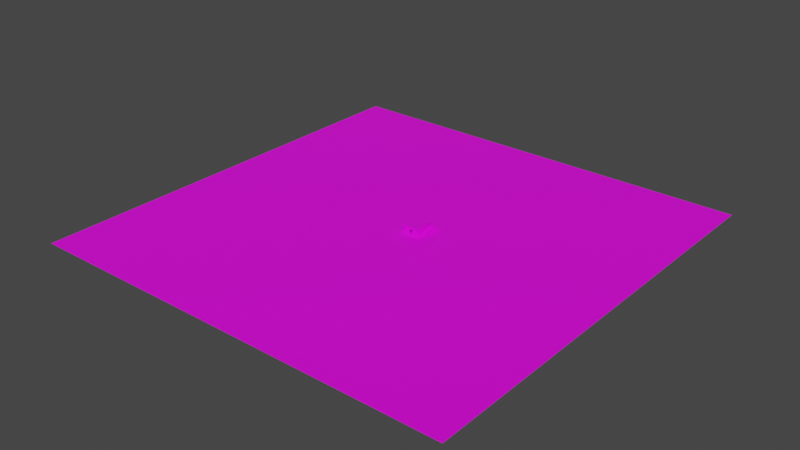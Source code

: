 # Source: nk_construct.blend  (saved by Blender 3.6.11; exported with 4.5.12 LTS)
import bpy
from mathutils import Matrix  # noqa: F401  (used for matrix-valued properties, if any)

bpy.ops.wm.read_factory_settings(use_empty=True)
scene = bpy.context.scene
scene.name = 'Scene'

# ---- collections
col_collection = bpy.data.collections.new('Collection'); scene.collection.children.link(col_collection)

# ---- images (referenced by path relative to the original .blend; pixels are not part of the script)
import os
ASSET_DIR = os.environ.get("B2B_ASSET_DIR", "")  # directory of the original .blend (textures are referenced by path, not embedded)
HERE = os.path.dirname(os.path.abspath(__file__))  # packed textures are extracted next to this script under _unpacked/

def load_image(name, relpath, width, height, colorspace="sRGB"):
    """Load a texture the original file referenced (path relative to the .blend, or extracted next to this script)."""
    p = next((c for c in (os.path.join(HERE, relpath), os.path.join(ASSET_DIR, relpath)) if relpath and os.path.exists(c)), "")
    if p:
        img = bpy.data.images.load(p, check_existing=True)
        img.name = name
    else:  # same state as the original file: an image datablock whose file is absent (Cycles renders it pink)
        img = bpy.data.images.new(name, width, height)
        img.source = "FILE"
        img.filepath = "//" + (relpath or name)
    img.colorspace_settings.name = colorspace
    return img
img_grass_png_001 = load_image('grass.png.001', 'grass.png', 1024, 1024, 'sRGB')
img_stone_png_001 = load_image('stone.png.001', 'stone.png', 1024, 1024, 'sRGB')
img_brick_png_001 = load_image('brick.png.001', 'brick.png', 1024, 1024, 'sRGB')

# ---- materials (node trees are filled in below, after node groups)
mat_grass = bpy.data.materials.new('grass')
mat_grass.alpha_threshold = 0.0
mat_grass.use_transparent_shadow = False
mat_grass.roughness = 0.5
mat_grass.line_color = (0.0, 0.0, 0.0, 1.0)
mat_stone = bpy.data.materials.new('stone')
mat_stone.use_transparent_shadow = False
mat_brick = bpy.data.materials.new('brick')
mat_brick.use_transparent_shadow = False

# ---- material node trees
mat_grass.use_nodes = True; mat_grass.node_tree.nodes.clear()
_N = mat_grass.node_tree.nodes; _L = mat_grass.node_tree.links
n0 = _N.new('ShaderNodeOutputMaterial'); n0.name = 'Material Output'; n0.location = (300, 300)
n1 = _N.new('ShaderNodeBsdfPrincipled'); n1.name = 'Principled BSDF'; n1.location = (10, 300)
n1.distribution = 'GGX'
n1.subsurface_method = 'RANDOM_WALK_SKIN'
n1.inputs[3].default_value = 1.45
n1.inputs[27].default_value = (0.0, 0.0, 0.0, 1.0)
n1.inputs[28].default_value = 1.0
n2 = _N.new('ShaderNodeTexImage'); n2.name = 'Image Texture'; n2.location = (-280, 280)
n2.image = img_grass_png_001
_L.new(n1.outputs[0], n0.inputs[0])
_L.new(n2.outputs[0], n1.inputs[0])
n0.is_active_output = True
mat_stone.use_nodes = True; mat_stone.node_tree.nodes.clear()
_N = mat_stone.node_tree.nodes; _L = mat_stone.node_tree.links
n0 = _N.new('ShaderNodeBsdfPrincipled'); n0.name = 'Principled BSDF'; n0.location = (10, 300)
n0.distribution = 'GGX'
n0.subsurface_method = 'RANDOM_WALK_SKIN'
n0.inputs[3].default_value = 1.45
n0.inputs[27].default_value = (0.0, 0.0, 0.0, 1.0)
n0.inputs[28].default_value = 1.0
n1 = _N.new('ShaderNodeOutputMaterial'); n1.name = 'Material Output'; n1.location = (300, 300)
n2 = _N.new('ShaderNodeTexImage'); n2.name = 'Image Texture'; n2.location = (-280, 280)
n2.image = img_stone_png_001
_L.new(n0.outputs[0], n1.inputs[0])
_L.new(n2.outputs[0], n0.inputs[0])
n1.is_active_output = True
mat_brick.use_nodes = True; mat_brick.node_tree.nodes.clear()
_N = mat_brick.node_tree.nodes; _L = mat_brick.node_tree.links
n0 = _N.new('ShaderNodeBsdfPrincipled'); n0.name = 'Principled BSDF'; n0.location = (10, 300)
n0.distribution = 'GGX'
n0.subsurface_method = 'RANDOM_WALK_SKIN'
n0.inputs[3].default_value = 1.45
n0.inputs[27].default_value = (0.0, 0.0, 0.0, 1.0)
n0.inputs[28].default_value = 1.0
n1 = _N.new('ShaderNodeOutputMaterial'); n1.name = 'Material Output'; n1.location = (300, 300)
n2 = _N.new('ShaderNodeTexImage'); n2.name = 'Image Texture'; n2.location = (-280, 280)
n2.image = img_brick_png_001
_L.new(n0.outputs[0], n1.inputs[0])
_L.new(n2.outputs[0], n0.inputs[0])
n1.is_active_output = True

# ---- world
world_world = bpy.data.worlds.new('World'); scene.world = world_world
world_world.use_nodes = True; world_world.node_tree.nodes.clear()
_N = world_world.node_tree.nodes; _L = world_world.node_tree.links
n0 = _N.new('ShaderNodeOutputWorld'); n0.name = 'World Output'; n0.location = (300, 300)
n1 = _N.new('ShaderNodeBackground'); n1.name = 'Background'; n1.location = (10, 300)
n1.inputs[0].default_value = (0.05088, 0.05088, 0.05088, 1.0)
_L.new(n1.outputs[0], n0.inputs[0])
n0.is_active_output = True
world_world.color = (0.05088, 0.05088, 0.05088)
world_world.use_sun_shadow = False
world_world.sun_shadow_jitter_overblur = 0.0

# ---- meshes
me_plane = bpy.data.meshes.new('Plane')
me_plane.from_pydata([(-1.0, -1.0, 0.0), (1.0, -1.0, 0.0), (-1.0, 1.0, 0.0), (1.0, 1.0, 0.0)], [], [(0, 1, 3, 2)])
_uv = me_plane.uv_layers.new(name='UVMap')
_uv.uv.foreach_set('vector', [0.0, 0.0, 1.0, 0.0, 1.0, 1.0, 0.0, 1.0])
me_plane.materials.append(mat_grass)
me_plane.update()
me_cube_002 = bpy.data.meshes.new('Cube.002')
me_cube_002.from_pydata([(16.0, 16.0, -1.0), (16.0, 16.0, 0.0), (16.0, 38.0, -1.0), (16.0, 38.0, 0.0), (36.0, 16.0, -1.0), (36.0, 16.0, 0.0), (36.0, 38.0, -1.0), (36.0, 38.0, 0.0)], [], [(0, 1, 3, 2), (2, 3, 7, 6), (6, 7, 5, 4), (4, 5, 1, 0), (2, 6, 4, 0), (7, 3, 1, 5)])
_uv = me_cube_002.uv_layers.new(name='UVMap')
_uv.uv.foreach_set('vector', [0.375, 0.0, 0.625, 0.0, 0.625, 0.25, 0.375, 0.25, 0.375, 0.25, 0.625, 0.25, 0.625, 0.5, 0.375, 0.5, 0.375, 0.5, 0.625, 0.5, 0.625, 0.75, 0.375, 0.75, 0.375, 0.75, 0.625, 0.75, 0.625, 1.0, 0.375, 1.0, 0.125, 0.5, 0.375, 0.5, 0.375, 0.75, 0.125, 0.75, 0.625, 0.5, 0.875, 0.5, 0.875, 0.75, 0.625, 0.75])
me_cube_002.materials.append(mat_stone)
me_cube_002.update()
me_cube_003 = bpy.data.meshes.new('Cube.003')
me_cube_003.from_pydata([(16.0, 16.0, 0.0), (16.0, 16.0, 7.0), (16.0, 36.0, 0.0), (16.0, 36.0, 7.0), (17.0, 16.0, 0.0), (17.0, 16.0, 7.0), (17.0, 36.0, 0.0), (17.0, 36.0, 7.0)], [], [(0, 1, 3, 2), (2, 3, 7, 6), (6, 7, 5, 4), (4, 5, 1, 0), (2, 6, 4, 0), (7, 3, 1, 5)])
_uv = me_cube_003.uv_layers.new(name='UVMap')
_uv.uv.foreach_set('vector', [0.375, 0.0, 0.625, 0.0, 0.625, 0.25, 0.375, 0.25, 0.375, 0.25, 0.625, 0.25, 0.625, 0.5, 0.375, 0.5, 0.375, 0.5, 0.625, 0.5, 0.625, 0.75, 0.375, 0.75, 0.375, 0.75, 0.625, 0.75, 0.625, 1.0, 0.375, 1.0, 0.125, 0.5, 0.375, 0.5, 0.375, 0.75, 0.125, 0.75, 0.625, 0.5, 0.875, 0.5, 0.875, 0.75, 0.625, 0.75])
me_cube_003.materials.append(mat_brick)
me_cube_003.update()
me_cube_004 = bpy.data.meshes.new('Cube.004')
me_cube_004.from_pydata([(16.0, 16.0, 0.0), (16.0, 16.0, 7.0), (16.0, 36.0, 0.0), (16.0, 36.0, 7.0), (17.0, 16.0, 0.0), (17.0, 16.0, 7.0), (17.0, 36.0, 0.0), (17.0, 36.0, 7.0)], [], [(0, 1, 3, 2), (2, 3, 7, 6), (6, 7, 5, 4), (4, 5, 1, 0), (2, 6, 4, 0), (7, 3, 1, 5)])
_uv = me_cube_004.uv_layers.new(name='UVMap')
_uv.uv.foreach_set('vector', [0.375, 0.0, 0.625, 0.0, 0.625, 0.25, 0.375, 0.25, 0.375, 0.25, 0.625, 0.25, 0.625, 0.5, 0.375, 0.5, 0.375, 0.5, 0.625, 0.5, 0.625, 0.75, 0.375, 0.75, 0.375, 0.75, 0.625, 0.75, 0.625, 1.0, 0.375, 1.0, 0.125, 0.5, 0.375, 0.5, 0.375, 0.75, 0.125, 0.75, 0.625, 0.5, 0.875, 0.5, 0.875, 0.75, 0.625, 0.75])
me_cube_004.materials.append(mat_brick)
me_cube_004.update()
me_cube_005 = bpy.data.meshes.new('Cube.005')
me_cube_005.from_pydata([(16.0, 16.0, 0.0), (16.0, 16.0, 7.0), (16.0, 17.0, 0.0), (16.0, 17.0, 7.0), (22.0, 16.0, 0.0), (22.0, 16.0, 7.0), (22.0, 17.0, 0.0), (22.0, 17.0, 7.0), (16.0, 16.0, 4.005), (16.0, 17.0, 4.005), (22.0, 17.0, 4.005), (22.0, 16.0, 4.005), (26.0, 16.0, 7.0), (26.0, 17.0, 7.0), (26.0, 17.0, 4.005), (26.0, 16.0, 4.005), (32.0, 16.0, 7.0), (32.0, 17.0, 7.0), (32.0, 17.0, 4.005), (32.0, 16.0, 4.005), (26.0, 17.0, 0.00539), (26.0, 16.0, 0.00539), (32.0, 17.0, 0.00539), (32.0, 16.0, 0.00539)], [], [(8, 1, 3, 9), (9, 3, 7, 10), (5, 11, 15, 12), (11, 5, 1, 8), (2, 6, 4, 0), (7, 3, 1, 5), (4, 11, 8, 0), (6, 10, 11, 4), (2, 9, 10, 6), (0, 8, 9, 2), (12, 15, 19, 16), (10, 7, 13, 14), (7, 5, 12, 13), (11, 10, 14, 15), (18, 17, 16, 19), (13, 12, 16, 17), (14, 18, 22, 20), (14, 13, 17, 18), (21, 20, 22, 23), (18, 19, 23, 22), (15, 14, 20, 21), (19, 15, 21, 23)])
_uv = me_cube_005.uv_layers.new(name='UVMap')
_uv.uv.foreach_set('vector', [0.5375, 0.0, 0.625, 0.0, 0.625, 0.25, 0.5375, 0.25, 0.5375, 0.25, 0.625, 0.25, 0.625, 0.5, 0.5375, 0.5, 0.625, 0.75, 0.5375, 0.75, 0.5375, 0.75, 0.625, 0.75, 0.5375, 0.75, 0.625, 0.75, 0.625, 1.0, 0.5375, 1.0, 0.125, 0.5, 0.375, 0.5, 0.375, 0.75, 0.125, 0.75, 0.625, 0.5, 0.875, 0.5, 0.875, 0.75, 0.625, 0.75, 0.375, 0.75, 0.5375, 0.75, 0.5375, 1.0, 0.375, 1.0, 0.375, 0.5, 0.5375, 0.5, 0.5375, 0.75, 0.375, 0.75, 0.375, 0.25, 0.5375, 0.25, 0.5375, 0.5, 0.375, 0.5, 0.375, 0.0, 0.5375, 0.0, 0.5375, 0.25, 0.375, 0.25, 0.625, 0.75, 0.5375, 0.75, 0.5375, 0.75, 0.625, 0.75, 0.5375, 0.5, 0.625, 0.5, 0.625, 0.5, 0.5375, 0.5, 0.625, 0.5, 0.625, 0.75, 0.625, 0.75, 0.625, 0.5, 0.5375, 0.75, 0.5375, 0.5, 0.5375, 0.5, 0.5375, 0.75, 0.5375, 0.5, 0.625, 0.5, 0.625, 0.75, 0.5375, 0.75, 0.625, 0.5, 0.625, 0.75, 0.625, 0.75, 0.625, 0.5, 0.5375, 0.5, 0.5375, 0.5, 0.5375, 0.5, 0.5375, 0.5, 0.5375, 0.5, 0.625, 0.5, 0.625, 0.5, 0.5375, 0.5, 0.5375, 0.75, 0.5375, 0.5, 0.5375, 0.5, 0.5375, 0.75, 0.5375, 0.5, 0.5375, 0.75, 0.5375, 0.75, 0.5375, 0.5, 0.5375, 0.75, 0.5375, 0.5, 0.5375, 0.5, 0.5375, 0.75, 0.5375, 0.75, 0.5375, 0.75, 0.5375, 0.75, 0.5375, 0.75])
me_cube_005.materials.append(mat_brick)
me_cube_005.update()
me_cube_006 = bpy.data.meshes.new('Cube.006')
me_cube_006.from_pydata([(16.0, 0.0, 0.0), (16.0, 0.0, 7.0), (16.0, 1.0, 0.0), (16.0, 1.0, 7.0), (32.0, 0.0, 0.0), (32.0, 0.0, 7.0), (32.0, 1.0, 0.0), (32.0, 1.0, 7.0)], [], [(0, 1, 3, 2), (2, 3, 7, 6), (6, 7, 5, 4), (4, 5, 1, 0), (2, 6, 4, 0), (7, 3, 1, 5)])
_uv = me_cube_006.uv_layers.new(name='UVMap')
_uv.uv.foreach_set('vector', [0.375, 0.0, 0.625, 0.0, 0.625, 0.25, 0.375, 0.25, 0.375, 0.25, 0.625, 0.25, 0.625, 0.5, 0.375, 0.5, 0.375, 0.5, 0.625, 0.5, 0.625, 0.75, 0.375, 0.75, 0.375, 0.75, 0.625, 0.75, 0.625, 1.0, 0.375, 1.0, 0.125, 0.5, 0.375, 0.5, 0.375, 0.75, 0.125, 0.75, 0.625, 0.5, 0.875, 0.5, 0.875, 0.75, 0.625, 0.75])
me_cube_006.materials.append(mat_brick)
me_cube_006.update()
me_cube_007 = bpy.data.meshes.new('Cube.007')
me_cube_007.from_pydata([(16.0, 12.0, 0.0), (16.0, 15.0, 1.0), (16.0, 16.0, 0.0), (16.0, 16.0, 1.0), (36.0, 12.0, 0.0), (36.0, 15.0, 1.0), (36.0, 16.0, 0.0), (36.0, 16.0, 1.0)], [], [(0, 1, 3, 2), (2, 3, 7, 6), (6, 7, 5, 4), (4, 5, 1, 0), (2, 6, 4, 0), (7, 3, 1, 5)])
_uv = me_cube_007.uv_layers.new(name='UVMap')
_uv.uv.foreach_set('vector', [0.375, 0.0, 0.625, 0.0, 0.625, 0.25, 0.375, 0.25, 0.375, 0.25, 0.625, 0.25, 0.625, 0.5, 0.375, 0.5, 0.375, 0.5, 0.625, 0.5, 0.625, 0.75, 0.375, 0.75, 0.375, 0.75, 0.625, 0.75, 0.625, 1.0, 0.375, 1.0, 0.125, 0.5, 0.375, 0.5, 0.375, 0.75, 0.125, 0.75, 0.625, 0.5, 0.875, 0.5, 0.875, 0.75, 0.625, 0.75])
me_cube_007.materials.append(mat_stone)
me_cube_007.update()
me_cube_001 = bpy.data.meshes.new('Cube.001')
me_cube_001.from_pydata([(16.0, 16.0, -1.0), (16.0, 16.0, 0.0), (16.0, 38.0, -1.0), (16.0, 38.0, 0.0), (36.0, 16.0, -1.0), (36.0, 16.0, 0.0), (36.0, 38.0, -1.0), (36.0, 38.0, 0.0)], [], [(0, 1, 3, 2), (2, 3, 7, 6), (6, 7, 5, 4), (4, 5, 1, 0), (2, 6, 4, 0), (7, 3, 1, 5)])
_uv = me_cube_001.uv_layers.new(name='UVMap')
_uv.uv.foreach_set('vector', [0.375, 0.0, 0.625, 0.0, 0.625, 0.25, 0.375, 0.25, 0.375, 0.25, 0.625, 0.25, 0.625, 0.5, 0.375, 0.5, 0.375, 0.5, 0.625, 0.5, 0.625, 0.75, 0.375, 0.75, 0.375, 0.75, 0.625, 0.75, 0.625, 1.0, 0.375, 1.0, 0.125, 0.5, 0.375, 0.5, 0.375, 0.75, 0.125, 0.75, 0.625, 0.5, 0.875, 0.5, 0.875, 0.75, 0.625, 0.75])
me_cube_001.materials.append(mat_stone)
me_cube_001.update()
me_cube_008 = bpy.data.meshes.new('Cube.008')
me_cube_008.from_pydata([(16.0, 12.0, 0.0), (16.0, 38.0, 5.0), (16.0, 42.0, 0.0), (16.0, 42.0, 5.0), (20.0, 12.0, 0.0), (20.0, 38.0, 5.0), (20.0, 42.0, 0.0), (20.0, 42.0, 5.0)], [], [(0, 1, 3, 2), (2, 3, 7, 6), (6, 7, 5, 4), (4, 5, 1, 0), (2, 6, 4, 0), (7, 3, 1, 5)])
_uv = me_cube_008.uv_layers.new(name='UVMap')
_uv.uv.foreach_set('vector', [0.375, 0.0, 0.625, 0.0, 0.625, 0.25, 0.375, 0.25, 0.375, 0.25, 0.625, 0.25, 0.625, 0.5, 0.375, 0.5, 0.375, 0.5, 0.625, 0.5, 0.625, 0.75, 0.375, 0.75, 0.375, 0.75, 0.625, 0.75, 0.625, 1.0, 0.375, 1.0, 0.125, 0.5, 0.375, 0.5, 0.375, 0.75, 0.125, 0.75, 0.625, 0.5, 0.875, 0.5, 0.875, 0.75, 0.625, 0.75])
me_cube_008.materials.append(mat_stone)
me_cube_008.update()
me_cube_009 = bpy.data.meshes.new('Cube.009')
me_cube_009.from_pydata([(-6.994e-07, -20.0, 1.0), (-1.792e-06, -3.0, 5.0), (-1.792e-06, 0.0, 1.0), (-1.792e-06, 0.0, 5.0), (4.0, -20.0, 1.0), (4.0, -3.0, 5.0), (4.0, 0.0, 1.0), (4.0, 0.0, 5.0), (-6.994e-07, -20.0, -4.0), (-1.792e-06, 0.0, -4.0), (4.0, -20.0, -4.0), (4.0, 0.0, -4.0)], [], [(0, 1, 3, 2), (2, 3, 7, 6), (6, 7, 5, 4), (4, 5, 1, 0), (2, 6, 11, 9), (7, 3, 1, 5), (9, 11, 10, 8), (0, 2, 9, 8), (6, 4, 10, 11), (4, 0, 8, 10)])
_uv = me_cube_009.uv_layers.new(name='UVMap')
_uv.uv.foreach_set('vector', [0.375, 0.0, 0.625, 0.0, 0.625, 0.25, 0.375, 0.25, 0.375, 0.25, 0.625, 0.25, 0.625, 0.5, 0.375, 0.5, 0.375, 0.5, 0.625, 0.5, 0.625, 0.75, 0.375, 0.75, 0.375, 0.75, 0.625, 0.75, 0.625, 1.0, 0.375, 1.0, 0.375, 0.25, 0.375, 0.5, 0.375, 0.5, 0.375, 0.25, 0.625, 0.5, 0.875, 0.5, 0.875, 0.75, 0.625, 0.75, 0.125, 0.5, 0.375, 0.5, 0.375, 0.75, 0.125, 0.75, 0.375, 0.0, 0.375, 0.25, 0.375, 0.25, 0.375, 0.0, 0.375, 0.5, 0.375, 0.75, 0.375, 0.75, 0.375, 0.5, 0.375, 0.75, 0.375, 1.0, 0.375, 1.0, 0.375, 0.75])
me_cube_009.materials.append(mat_stone)
me_cube_009.update()

# ---- objects
ob_plane = bpy.data.objects.new('Plane', me_plane)
ob_cube = bpy.data.objects.new('Cube', me_cube_002)
ob_cube_001 = bpy.data.objects.new('Cube.001', me_cube_003)
ob_cube_002 = bpy.data.objects.new('Cube.002', me_cube_004)
ob_cube_003 = bpy.data.objects.new('Cube.003', me_cube_005)
ob_cube_004 = bpy.data.objects.new('Cube.004', me_cube_006)
ob_cube_005 = bpy.data.objects.new('Cube.005', me_cube_007)
ob_cube_006 = bpy.data.objects.new('Cube.006', me_cube_001)
ob_cube_007 = bpy.data.objects.new('Cube.007', me_cube_008)
ob_cube_008 = bpy.data.objects.new('Cube.008', me_cube_009)

# ---- transforms, parenting, visibility, modifiers, constraints
ob_plane.location = (0.0, -3.0, 0.0)
ob_plane.scale = (250.0, 250.0, 250.0)
ob_cube.location = (-10.0, -22.0, 1.0)
ob_cube_001.location = (-9.0, -21.0, 1.0)
ob_cube_002.location = (8.0, -21.0, 1.0)
ob_cube_003.location = (-8.0, -21.0, 1.0)
ob_cube_004.location = (-8.0, 14.0, 1.0)
ob_cube_005.location = (-10.0, -22.0, 0.0)
ob_cube_006.location = (-10.0, -22.0, 9.0)
ob_cube_007.location = (10.0, -22.0, 0.0)
ob_cube_008.location = (5.98, 16.0, 4.0)
ob_cube_008.rotation_euler = (0.0, -0.0, 1.571)

# ---- collection membership
col_collection.objects.link(ob_plane)
col_collection.objects.link(ob_cube)
col_collection.objects.link(ob_cube_001)
col_collection.objects.link(ob_cube_002)
col_collection.objects.link(ob_cube_003)
col_collection.objects.link(ob_cube_004)
col_collection.objects.link(ob_cube_005)
col_collection.objects.link(ob_cube_006)
col_collection.objects.link(ob_cube_007)
col_collection.objects.link(ob_cube_008)

# ---- scene / render settings (as saved in the file)
scene.frame_start = 1; scene.frame_end = 250; scene.frame_set(1)
scene.render.engine = 'BLENDER_EEVEE_NEXT'
scene.cycles.sampling_pattern = 'TABULATED_SOBOL'
scene.view_settings.view_transform = 'Filmic'
bpy.context.view_layer.update()

# ---- added for rendering (the .blend has no active camera and no usable light): camera, sun
cam_auto = bpy.data.cameras.new('AutoCamera')
cam_auto.lens = 50.0
cam_auto.sensor_width = 36.0
cam_auto.clip_end = 11482.7
ob_auto_camera = bpy.data.objects.new('AutoCamera', cam_auto)
scene.collection.objects.link(ob_auto_camera)
ob_auto_camera.location = (654.286, -788.143, 527.928)
ob_auto_camera.rotation_euler = (1.09748, -7.21219e-08, 0.694738)
scene.camera = ob_auto_camera
light_auto_sun = bpy.data.lights.new('AutoSun', 'SUN')
light_auto_sun.energy = 3.0
light_auto_sun.angle = 0.0523599
ob_auto_sun = bpy.data.objects.new('AutoSun', light_auto_sun)
scene.collection.objects.link(ob_auto_sun)
ob_auto_sun.rotation_euler = (0.872665, 0.174533, 0.523599)
bpy.context.view_layer.update()

